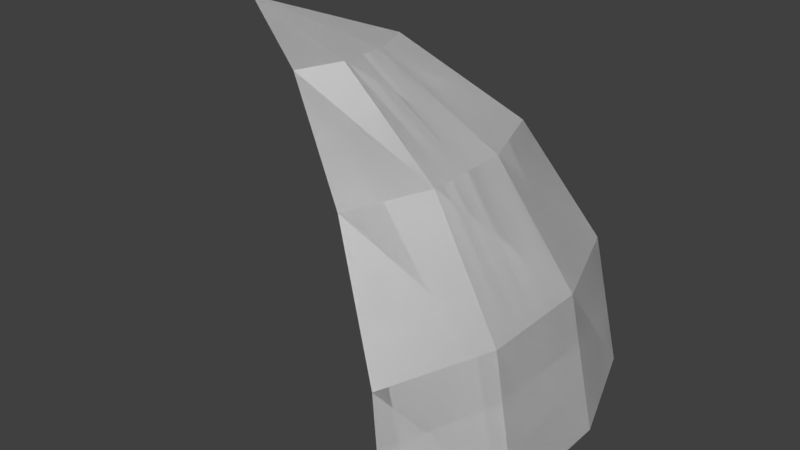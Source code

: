 # Source: shield_down_40.blend  (saved by Blender 2.79.0; exported with 4.5.12 LTS)
import bpy
from mathutils import Matrix  # noqa: F401  (used for matrix-valued properties, if any)

bpy.ops.wm.read_factory_settings(use_empty=True)
scene = bpy.context.scene
scene.name = 'Scene'

# ---- collections
col_collection_1 = bpy.data.collections.new('Collection 1'); scene.collection.children.link(col_collection_1)

# ---- world
world_world = bpy.data.worlds.new('World'); scene.world = world_world
world_world.color = (0.05088, 0.05088, 0.05088)
world_world.use_sun_shadow = False
world_world.sun_shadow_jitter_overblur = 0.0
world_world.cycles.sampling_method = 'MANUAL'

# ---- meshes
me_sphere = bpy.data.meshes.new('Sphere')
me_sphere.from_pydata([(0.3314, 0.1913, 0.9239), (0.6124, 0.3536, 0.7071), (0.8001, 0.4619, 0.3827), (0.866, 0.5, -4.371e-08), (-1.487e-07, 1.248e-07, 1.0), (0.3769, 0.06645, 0.9239), (0.6964, 0.1228, 0.7071), (0.9098, 0.1604, 0.3827), (0.9848, 0.1736, -4.371e-08), (0.3769, -0.06645, 0.9239), (0.6964, -0.1228, 0.7071), (0.9098, -0.1604, 0.3827), (0.9848, -0.1736, -4.371e-08), (0.3314, -0.1913, 0.9239), (0.6124, -0.3536, 0.7071), (0.8001, -0.4619, 0.3827), (0.866, -0.5, -4.371e-08), (0.3314, 0.1913, 0.9239), (0.6124, 0.3536, 0.7071), (0.8001, 0.4619, 0.3827), (0.866, 0.5, -4.371e-08), (-1.487e-07, 1.248e-07, 1.0), (0.3769, 0.06645, 0.9239), (0.6964, 0.1228, 0.7071), (0.9098, 0.1604, 0.3827), (0.9848, 0.1736, -4.371e-08), (0.3769, -0.06645, 0.9239), (0.6964, -0.1228, 0.7071), (0.9098, -0.1604, 0.3827), (0.9848, -0.1736, -4.371e-08), (0.3314, -0.1913, 0.9239), (0.6124, -0.3536, 0.7071), (0.8001, -0.4619, 0.3827), (0.866, -0.5, -4.371e-08)], [], [(2, 1, 6, 7), (0, 4, 5), (3, 2, 7, 8), (1, 0, 5, 6), (8, 7, 11, 12), (6, 5, 9, 10), (7, 6, 10, 11), (5, 4, 9), (12, 11, 15, 16), (10, 9, 13, 14), (11, 10, 14, 15), (9, 4, 13), (19, 24, 23, 18), (17, 22, 21), (20, 25, 24, 19), (18, 23, 22, 17), (25, 29, 28, 24), (23, 27, 26, 22), (24, 28, 27, 23), (22, 26, 21), (29, 33, 32, 28), (27, 31, 30, 26), (28, 32, 31, 27), (26, 30, 21)])
me_sphere.use_remesh_preserve_volume = False
me_sphere.use_remesh_preserve_attributes = False
me_sphere.use_mirror_vertex_groups = False
me_sphere.update()

# ---- objects
ob_sphere = bpy.data.objects.new('Sphere', me_sphere)

# ---- transforms, parenting, visibility, modifiers, constraints
ob_sphere.location = (0.0, 0.0, 0.0)
ob_sphere.lineart.crease_threshold = 0.0

# ---- collection membership
col_collection_1.objects.link(ob_sphere)

# ---- scene / render settings (as saved in the file)
scene.frame_start = 1; scene.frame_end = 250; scene.frame_set(1)
scene.render.engine = 'BLENDER_EEVEE_NEXT'
scene.render.resolution_percentage = 50
scene.render.dither_intensity = 0.0
scene.cycles.use_denoising = False
scene.cycles.samples = 128
scene.cycles.sampling_pattern = 'TABULATED_SOBOL'
scene.cycles.use_adaptive_sampling = False
scene.cycles.use_light_tree = False
scene.cycles.blur_glossy = 0.0
scene.cycles.sample_clamp_indirect = 0.0
scene.view_settings.view_transform = 'Standard'
bpy.context.view_layer.update()

# ---- added for rendering (the .blend has no active camera and no usable light): camera, sun
cam_auto = bpy.data.cameras.new('AutoCamera')
cam_auto.lens = 50.0
cam_auto.sensor_width = 36.0
cam_auto.clip_end = 1000.0
ob_auto_camera = bpy.data.objects.new('AutoCamera', cam_auto)
scene.collection.objects.link(ob_auto_camera)
ob_auto_camera.location = (2.08687, -1.91335, 1.77557)
ob_auto_camera.rotation_euler = (1.09748, -7.21219e-08, 0.694738)
scene.camera = ob_auto_camera
light_auto_sun = bpy.data.lights.new('AutoSun', 'SUN')
light_auto_sun.energy = 3.0
light_auto_sun.angle = 0.0523599
ob_auto_sun = bpy.data.objects.new('AutoSun', light_auto_sun)
scene.collection.objects.link(ob_auto_sun)
ob_auto_sun.rotation_euler = (0.872665, 0.174533, 0.523599)
bpy.context.view_layer.update()

